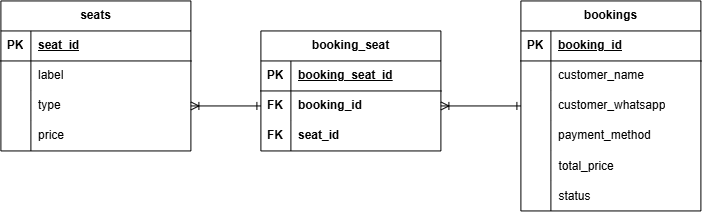

The diagram above was exported from draw.io. Its source (the exported page's mxGraphModel, read from the mxfile embedded in the PNG):
<mxGraphModel dx="1212" dy="676" grid="1" gridSize="10" guides="1" tooltips="1" connect="1" arrows="1" fold="1" page="1" pageScale="1" pageWidth="850" pageHeight="1100" math="0" shadow="0">
  <root>
    <mxCell id="0" />
    <mxCell id="1" parent="0" />
    <mxCell id="Nei9UA6QeKkaDWmyuIzV-46" edge="1" parent="1" source="XReJmtf2el3c81DQGMsr-8" style="edgeStyle=orthogonalEdgeStyle;shape=connector;rounded=0;orthogonalLoop=1;jettySize=auto;html=1;entryX=0;entryY=0.5;entryDx=0;entryDy=0;strokeColor=default;align=center;verticalAlign=middle;fontFamily=Helvetica;fontSize=11;fontColor=default;labelBackgroundColor=default;startArrow=ERoneToMany;startFill=0;endArrow=ERone;endFill=0;exitX=1;exitY=0.5;exitDx=0;exitDy=0;" target="Nei9UA6QeKkaDWmyuIzV-31">
      <mxGeometry relative="1" as="geometry">
        <mxPoint x="260" y="455" as="sourcePoint" />
      </mxGeometry>
    </mxCell>
    <mxCell id="XReJmtf2el3c81DQGMsr-1" parent="1" style="shape=table;startSize=30;container=1;collapsible=1;childLayout=tableLayout;fixedRows=1;rowLines=0;fontStyle=1;align=center;resizeLast=1;html=1;" value="seats" vertex="1">
      <mxGeometry height="150" width="190" x="60" y="330" as="geometry" />
    </mxCell>
    <mxCell id="XReJmtf2el3c81DQGMsr-2" parent="XReJmtf2el3c81DQGMsr-1" style="shape=tableRow;horizontal=0;startSize=0;swimlaneHead=0;swimlaneBody=0;fillColor=none;collapsible=0;dropTarget=0;points=[[0,0.5],[1,0.5]];portConstraint=eastwest;top=0;left=0;right=0;bottom=1;" value="" vertex="1">
      <mxGeometry height="30" width="190" y="30" as="geometry" />
    </mxCell>
    <mxCell id="XReJmtf2el3c81DQGMsr-3" parent="XReJmtf2el3c81DQGMsr-2" style="shape=partialRectangle;connectable=0;fillColor=none;top=0;left=0;bottom=0;right=0;fontStyle=1;overflow=hidden;whiteSpace=wrap;html=1;" value="PK" vertex="1">
      <mxGeometry height="30" width="30" as="geometry">
        <mxRectangle height="30" width="30" as="alternateBounds" />
      </mxGeometry>
    </mxCell>
    <mxCell id="XReJmtf2el3c81DQGMsr-4" parent="XReJmtf2el3c81DQGMsr-2" style="shape=partialRectangle;connectable=0;fillColor=none;top=0;left=0;bottom=0;right=0;align=left;spacingLeft=6;fontStyle=5;overflow=hidden;whiteSpace=wrap;html=1;" value="seat&lt;span style=&quot;background-color: transparent; color: light-dark(rgb(0, 0, 0), rgb(255, 255, 255));&quot;&gt;_id&lt;/span&gt;" vertex="1">
      <mxGeometry height="30" width="160" x="30" as="geometry">
        <mxRectangle height="30" width="160" as="alternateBounds" />
      </mxGeometry>
    </mxCell>
    <mxCell id="XReJmtf2el3c81DQGMsr-5" parent="XReJmtf2el3c81DQGMsr-1" style="shape=tableRow;horizontal=0;startSize=0;swimlaneHead=0;swimlaneBody=0;fillColor=none;collapsible=0;dropTarget=0;points=[[0,0.5],[1,0.5]];portConstraint=eastwest;top=0;left=0;right=0;bottom=0;" value="" vertex="1">
      <mxGeometry height="30" width="190" y="60" as="geometry" />
    </mxCell>
    <mxCell id="XReJmtf2el3c81DQGMsr-6" parent="XReJmtf2el3c81DQGMsr-5" style="shape=partialRectangle;connectable=0;fillColor=none;top=0;left=0;bottom=0;right=0;editable=1;overflow=hidden;whiteSpace=wrap;html=1;" value="" vertex="1">
      <mxGeometry height="30" width="30" as="geometry">
        <mxRectangle height="30" width="30" as="alternateBounds" />
      </mxGeometry>
    </mxCell>
    <mxCell id="XReJmtf2el3c81DQGMsr-7" parent="XReJmtf2el3c81DQGMsr-5" style="shape=partialRectangle;connectable=0;fillColor=none;top=0;left=0;bottom=0;right=0;align=left;spacingLeft=6;overflow=hidden;whiteSpace=wrap;html=1;" value="label" vertex="1">
      <mxGeometry height="30" width="160" x="30" as="geometry">
        <mxRectangle height="30" width="160" as="alternateBounds" />
      </mxGeometry>
    </mxCell>
    <mxCell id="XReJmtf2el3c81DQGMsr-8" parent="XReJmtf2el3c81DQGMsr-1" style="shape=tableRow;horizontal=0;startSize=0;swimlaneHead=0;swimlaneBody=0;fillColor=none;collapsible=0;dropTarget=0;points=[[0,0.5],[1,0.5]];portConstraint=eastwest;top=0;left=0;right=0;bottom=0;" value="" vertex="1">
      <mxGeometry height="30" width="190" y="90" as="geometry" />
    </mxCell>
    <mxCell id="XReJmtf2el3c81DQGMsr-9" parent="XReJmtf2el3c81DQGMsr-8" style="shape=partialRectangle;connectable=0;fillColor=none;top=0;left=0;bottom=0;right=0;editable=1;overflow=hidden;whiteSpace=wrap;html=1;" value="" vertex="1">
      <mxGeometry height="30" width="30" as="geometry">
        <mxRectangle height="30" width="30" as="alternateBounds" />
      </mxGeometry>
    </mxCell>
    <mxCell id="XReJmtf2el3c81DQGMsr-10" parent="XReJmtf2el3c81DQGMsr-8" style="shape=partialRectangle;connectable=0;fillColor=none;top=0;left=0;bottom=0;right=0;align=left;spacingLeft=6;overflow=hidden;whiteSpace=wrap;html=1;" value="type" vertex="1">
      <mxGeometry height="30" width="160" x="30" as="geometry">
        <mxRectangle height="30" width="160" as="alternateBounds" />
      </mxGeometry>
    </mxCell>
    <mxCell id="XReJmtf2el3c81DQGMsr-11" parent="XReJmtf2el3c81DQGMsr-1" style="shape=tableRow;horizontal=0;startSize=0;swimlaneHead=0;swimlaneBody=0;fillColor=none;collapsible=0;dropTarget=0;points=[[0,0.5],[1,0.5]];portConstraint=eastwest;top=0;left=0;right=0;bottom=0;" value="" vertex="1">
      <mxGeometry height="30" width="190" y="120" as="geometry" />
    </mxCell>
    <mxCell id="XReJmtf2el3c81DQGMsr-12" parent="XReJmtf2el3c81DQGMsr-11" style="shape=partialRectangle;connectable=0;fillColor=none;top=0;left=0;bottom=0;right=0;editable=1;overflow=hidden;whiteSpace=wrap;html=1;" value="" vertex="1">
      <mxGeometry height="30" width="30" as="geometry">
        <mxRectangle height="30" width="30" as="alternateBounds" />
      </mxGeometry>
    </mxCell>
    <mxCell id="XReJmtf2el3c81DQGMsr-13" parent="XReJmtf2el3c81DQGMsr-11" style="shape=partialRectangle;connectable=0;fillColor=none;top=0;left=0;bottom=0;right=0;align=left;spacingLeft=6;overflow=hidden;whiteSpace=wrap;html=1;" value="price" vertex="1">
      <mxGeometry height="30" width="160" x="30" as="geometry">
        <mxRectangle height="30" width="160" as="alternateBounds" />
      </mxGeometry>
    </mxCell>
    <mxCell id="XReJmtf2el3c81DQGMsr-49" parent="1" style="shape=table;startSize=30;container=1;collapsible=1;childLayout=tableLayout;fixedRows=1;rowLines=0;fontStyle=1;align=center;resizeLast=1;html=1;" value="bookings" vertex="1">
      <mxGeometry height="210" width="180" x="580" y="330" as="geometry">
        <mxRectangle height="30" width="90" x="390" y="290" as="alternateBounds" />
      </mxGeometry>
    </mxCell>
    <mxCell id="XReJmtf2el3c81DQGMsr-50" parent="XReJmtf2el3c81DQGMsr-49" style="shape=tableRow;horizontal=0;startSize=0;swimlaneHead=0;swimlaneBody=0;fillColor=none;collapsible=0;dropTarget=0;points=[[0,0.5],[1,0.5]];portConstraint=eastwest;top=0;left=0;right=0;bottom=1;" value="" vertex="1">
      <mxGeometry height="30" width="180" y="30" as="geometry" />
    </mxCell>
    <mxCell id="XReJmtf2el3c81DQGMsr-51" parent="XReJmtf2el3c81DQGMsr-50" style="shape=partialRectangle;connectable=0;fillColor=none;top=0;left=0;bottom=0;right=0;fontStyle=1;overflow=hidden;whiteSpace=wrap;html=1;" value="PK" vertex="1">
      <mxGeometry height="30" width="30" as="geometry">
        <mxRectangle height="30" width="30" as="alternateBounds" />
      </mxGeometry>
    </mxCell>
    <mxCell id="XReJmtf2el3c81DQGMsr-52" parent="XReJmtf2el3c81DQGMsr-50" style="shape=partialRectangle;connectable=0;fillColor=none;top=0;left=0;bottom=0;right=0;align=left;spacingLeft=6;fontStyle=5;overflow=hidden;whiteSpace=wrap;html=1;" value="booking_id" vertex="1">
      <mxGeometry height="30" width="150" x="30" as="geometry">
        <mxRectangle height="30" width="150" as="alternateBounds" />
      </mxGeometry>
    </mxCell>
    <mxCell id="XReJmtf2el3c81DQGMsr-53" parent="XReJmtf2el3c81DQGMsr-49" style="shape=tableRow;horizontal=0;startSize=0;swimlaneHead=0;swimlaneBody=0;fillColor=none;collapsible=0;dropTarget=0;points=[[0,0.5],[1,0.5]];portConstraint=eastwest;top=0;left=0;right=0;bottom=0;" value="" vertex="1">
      <mxGeometry height="30" width="180" y="60" as="geometry" />
    </mxCell>
    <mxCell id="XReJmtf2el3c81DQGMsr-54" parent="XReJmtf2el3c81DQGMsr-53" style="shape=partialRectangle;connectable=0;fillColor=none;top=0;left=0;bottom=0;right=0;editable=1;overflow=hidden;whiteSpace=wrap;html=1;" value="" vertex="1">
      <mxGeometry height="30" width="30" as="geometry">
        <mxRectangle height="30" width="30" as="alternateBounds" />
      </mxGeometry>
    </mxCell>
    <mxCell id="XReJmtf2el3c81DQGMsr-55" parent="XReJmtf2el3c81DQGMsr-53" style="shape=partialRectangle;connectable=0;fillColor=none;top=0;left=0;bottom=0;right=0;align=left;spacingLeft=6;overflow=hidden;whiteSpace=wrap;html=1;" value="customer_name" vertex="1">
      <mxGeometry height="30" width="150" x="30" as="geometry">
        <mxRectangle height="30" width="150" as="alternateBounds" />
      </mxGeometry>
    </mxCell>
    <mxCell id="XReJmtf2el3c81DQGMsr-56" parent="XReJmtf2el3c81DQGMsr-49" style="shape=tableRow;horizontal=0;startSize=0;swimlaneHead=0;swimlaneBody=0;fillColor=none;collapsible=0;dropTarget=0;points=[[0,0.5],[1,0.5]];portConstraint=eastwest;top=0;left=0;right=0;bottom=0;" value="" vertex="1">
      <mxGeometry height="30" width="180" y="90" as="geometry" />
    </mxCell>
    <mxCell id="XReJmtf2el3c81DQGMsr-57" parent="XReJmtf2el3c81DQGMsr-56" style="shape=partialRectangle;connectable=0;fillColor=none;top=0;left=0;bottom=0;right=0;editable=1;overflow=hidden;whiteSpace=wrap;html=1;" value="" vertex="1">
      <mxGeometry height="30" width="30" as="geometry">
        <mxRectangle height="30" width="30" as="alternateBounds" />
      </mxGeometry>
    </mxCell>
    <mxCell id="XReJmtf2el3c81DQGMsr-58" parent="XReJmtf2el3c81DQGMsr-56" style="shape=partialRectangle;connectable=0;fillColor=none;top=0;left=0;bottom=0;right=0;align=left;spacingLeft=6;overflow=hidden;whiteSpace=wrap;html=1;" value="customer_whatsapp" vertex="1">
      <mxGeometry height="30" width="150" x="30" as="geometry">
        <mxRectangle height="30" width="150" as="alternateBounds" />
      </mxGeometry>
    </mxCell>
    <mxCell id="XReJmtf2el3c81DQGMsr-59" parent="XReJmtf2el3c81DQGMsr-49" style="shape=tableRow;horizontal=0;startSize=0;swimlaneHead=0;swimlaneBody=0;fillColor=none;collapsible=0;dropTarget=0;points=[[0,0.5],[1,0.5]];portConstraint=eastwest;top=0;left=0;right=0;bottom=0;" value="" vertex="1">
      <mxGeometry height="30" width="180" y="120" as="geometry" />
    </mxCell>
    <mxCell id="XReJmtf2el3c81DQGMsr-60" parent="XReJmtf2el3c81DQGMsr-59" style="shape=partialRectangle;connectable=0;fillColor=none;top=0;left=0;bottom=0;right=0;editable=1;overflow=hidden;whiteSpace=wrap;html=1;" value="" vertex="1">
      <mxGeometry height="30" width="30" as="geometry">
        <mxRectangle height="30" width="30" as="alternateBounds" />
      </mxGeometry>
    </mxCell>
    <mxCell id="XReJmtf2el3c81DQGMsr-61" parent="XReJmtf2el3c81DQGMsr-59" style="shape=partialRectangle;connectable=0;fillColor=none;top=0;left=0;bottom=0;right=0;align=left;spacingLeft=6;overflow=hidden;whiteSpace=wrap;html=1;" value="payment_method" vertex="1">
      <mxGeometry height="30" width="150" x="30" as="geometry">
        <mxRectangle height="30" width="150" as="alternateBounds" />
      </mxGeometry>
    </mxCell>
    <mxCell id="XReJmtf2el3c81DQGMsr-66" parent="XReJmtf2el3c81DQGMsr-49" style="shape=tableRow;horizontal=0;startSize=0;swimlaneHead=0;swimlaneBody=0;fillColor=none;collapsible=0;dropTarget=0;points=[[0,0.5],[1,0.5]];portConstraint=eastwest;top=0;left=0;right=0;bottom=0;" value="" vertex="1">
      <mxGeometry height="30" width="180" y="150" as="geometry" />
    </mxCell>
    <mxCell id="XReJmtf2el3c81DQGMsr-67" parent="XReJmtf2el3c81DQGMsr-66" style="shape=partialRectangle;connectable=0;fillColor=none;top=0;left=0;bottom=0;right=0;editable=1;overflow=hidden;" value="" vertex="1">
      <mxGeometry height="30" width="30" as="geometry">
        <mxRectangle height="30" width="30" as="alternateBounds" />
      </mxGeometry>
    </mxCell>
    <mxCell id="XReJmtf2el3c81DQGMsr-68" parent="XReJmtf2el3c81DQGMsr-66" style="shape=partialRectangle;connectable=0;fillColor=none;top=0;left=0;bottom=0;right=0;align=left;spacingLeft=6;overflow=hidden;" value="total_price" vertex="1">
      <mxGeometry height="30" width="150" x="30" as="geometry">
        <mxRectangle height="30" width="150" as="alternateBounds" />
      </mxGeometry>
    </mxCell>
    <mxCell id="XReJmtf2el3c81DQGMsr-69" parent="XReJmtf2el3c81DQGMsr-49" style="shape=tableRow;horizontal=0;startSize=0;swimlaneHead=0;swimlaneBody=0;fillColor=none;collapsible=0;dropTarget=0;points=[[0,0.5],[1,0.5]];portConstraint=eastwest;top=0;left=0;right=0;bottom=0;" value="" vertex="1">
      <mxGeometry height="30" width="180" y="180" as="geometry" />
    </mxCell>
    <mxCell id="XReJmtf2el3c81DQGMsr-70" parent="XReJmtf2el3c81DQGMsr-69" style="shape=partialRectangle;connectable=0;fillColor=none;top=0;left=0;bottom=0;right=0;editable=1;overflow=hidden;" value="" vertex="1">
      <mxGeometry height="30" width="30" as="geometry">
        <mxRectangle height="30" width="30" as="alternateBounds" />
      </mxGeometry>
    </mxCell>
    <mxCell id="XReJmtf2el3c81DQGMsr-71" parent="XReJmtf2el3c81DQGMsr-69" style="shape=partialRectangle;connectable=0;fillColor=none;top=0;left=0;bottom=0;right=0;align=left;spacingLeft=6;overflow=hidden;" value="status" vertex="1">
      <mxGeometry height="30" width="150" x="30" as="geometry">
        <mxRectangle height="30" width="150" as="alternateBounds" />
      </mxGeometry>
    </mxCell>
    <mxCell id="Nei9UA6QeKkaDWmyuIzV-27" parent="1" style="shape=table;startSize=30;container=1;collapsible=1;childLayout=tableLayout;fixedRows=1;rowLines=0;fontStyle=1;align=center;resizeLast=1;html=1;" value="booking_seat" vertex="1">
      <mxGeometry height="120" width="180" x="320" y="360" as="geometry" />
    </mxCell>
    <mxCell id="Nei9UA6QeKkaDWmyuIzV-28" parent="Nei9UA6QeKkaDWmyuIzV-27" style="shape=tableRow;horizontal=0;startSize=0;swimlaneHead=0;swimlaneBody=0;fillColor=none;collapsible=0;dropTarget=0;points=[[0,0.5],[1,0.5]];portConstraint=eastwest;top=0;left=0;right=0;bottom=1;" value="" vertex="1">
      <mxGeometry height="30" width="180" y="30" as="geometry" />
    </mxCell>
    <mxCell id="Nei9UA6QeKkaDWmyuIzV-29" parent="Nei9UA6QeKkaDWmyuIzV-28" style="shape=partialRectangle;connectable=0;fillColor=none;top=0;left=0;bottom=0;right=0;fontStyle=1;overflow=hidden;whiteSpace=wrap;html=1;" value="PK" vertex="1">
      <mxGeometry height="30" width="30" as="geometry">
        <mxRectangle height="30" width="30" as="alternateBounds" />
      </mxGeometry>
    </mxCell>
    <mxCell id="Nei9UA6QeKkaDWmyuIzV-30" parent="Nei9UA6QeKkaDWmyuIzV-28" style="shape=partialRectangle;connectable=0;fillColor=none;top=0;left=0;bottom=0;right=0;align=left;spacingLeft=6;fontStyle=5;overflow=hidden;whiteSpace=wrap;html=1;" value="booking_seat_id" vertex="1">
      <mxGeometry height="30" width="150" x="30" as="geometry">
        <mxRectangle height="30" width="150" as="alternateBounds" />
      </mxGeometry>
    </mxCell>
    <mxCell id="Nei9UA6QeKkaDWmyuIzV-31" parent="Nei9UA6QeKkaDWmyuIzV-27" style="shape=tableRow;horizontal=0;startSize=0;swimlaneHead=0;swimlaneBody=0;fillColor=none;collapsible=0;dropTarget=0;points=[[0,0.5],[1,0.5]];portConstraint=eastwest;top=0;left=0;right=0;bottom=0;" value="" vertex="1">
      <mxGeometry height="30" width="180" y="60" as="geometry" />
    </mxCell>
    <mxCell id="Nei9UA6QeKkaDWmyuIzV-32" parent="Nei9UA6QeKkaDWmyuIzV-31" style="shape=partialRectangle;connectable=0;fillColor=none;top=0;left=0;bottom=0;right=0;editable=1;overflow=hidden;whiteSpace=wrap;html=1;" value="&lt;b&gt;FK&lt;/b&gt;" vertex="1">
      <mxGeometry height="30" width="30" as="geometry">
        <mxRectangle height="30" width="30" as="alternateBounds" />
      </mxGeometry>
    </mxCell>
    <mxCell id="Nei9UA6QeKkaDWmyuIzV-33" parent="Nei9UA6QeKkaDWmyuIzV-31" style="shape=partialRectangle;connectable=0;fillColor=none;top=0;left=0;bottom=0;right=0;align=left;spacingLeft=6;overflow=hidden;whiteSpace=wrap;html=1;" value="&lt;b&gt;booking_id&lt;/b&gt;" vertex="1">
      <mxGeometry height="30" width="150" x="30" as="geometry">
        <mxRectangle height="30" width="150" as="alternateBounds" />
      </mxGeometry>
    </mxCell>
    <mxCell id="Nei9UA6QeKkaDWmyuIzV-34" parent="Nei9UA6QeKkaDWmyuIzV-27" style="shape=tableRow;horizontal=0;startSize=0;swimlaneHead=0;swimlaneBody=0;fillColor=none;collapsible=0;dropTarget=0;points=[[0,0.5],[1,0.5]];portConstraint=eastwest;top=0;left=0;right=0;bottom=0;" value="" vertex="1">
      <mxGeometry height="30" width="180" y="90" as="geometry" />
    </mxCell>
    <mxCell id="Nei9UA6QeKkaDWmyuIzV-35" parent="Nei9UA6QeKkaDWmyuIzV-34" style="shape=partialRectangle;connectable=0;fillColor=none;top=0;left=0;bottom=0;right=0;editable=1;overflow=hidden;whiteSpace=wrap;html=1;" value="&lt;b&gt;FK&lt;/b&gt;" vertex="1">
      <mxGeometry height="30" width="30" as="geometry">
        <mxRectangle height="30" width="30" as="alternateBounds" />
      </mxGeometry>
    </mxCell>
    <mxCell id="Nei9UA6QeKkaDWmyuIzV-36" parent="Nei9UA6QeKkaDWmyuIzV-34" style="shape=partialRectangle;connectable=0;fillColor=none;top=0;left=0;bottom=0;right=0;align=left;spacingLeft=6;overflow=hidden;whiteSpace=wrap;html=1;" value="&lt;b&gt;seat_id&lt;/b&gt;" vertex="1">
      <mxGeometry height="30" width="150" x="30" as="geometry">
        <mxRectangle height="30" width="150" as="alternateBounds" />
      </mxGeometry>
    </mxCell>
    <mxCell id="Nei9UA6QeKkaDWmyuIzV-45" edge="1" parent="1" source="XReJmtf2el3c81DQGMsr-49" style="edgeStyle=orthogonalEdgeStyle;shape=connector;rounded=0;orthogonalLoop=1;jettySize=auto;html=1;entryX=1;entryY=0.5;entryDx=0;entryDy=0;strokeColor=default;align=center;verticalAlign=middle;fontFamily=Helvetica;fontSize=11;fontColor=default;labelBackgroundColor=default;startArrow=ERone;startFill=0;endArrow=ERoneToMany;endFill=0;" target="Nei9UA6QeKkaDWmyuIzV-31">
      <mxGeometry relative="1" as="geometry" />
    </mxCell>
  </root>
</mxGraphModel>